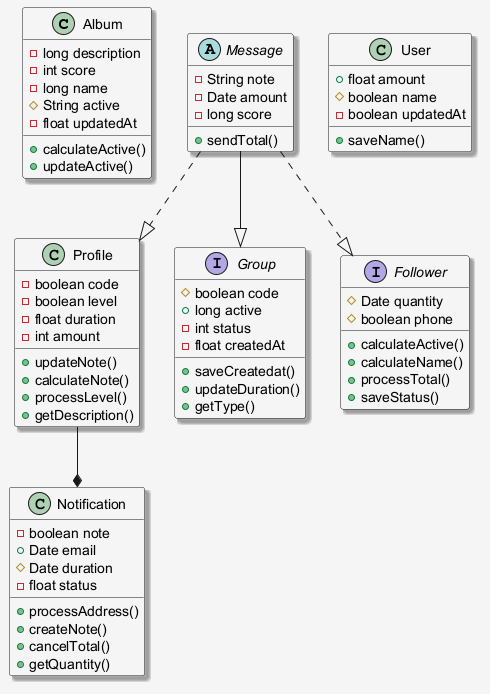

The diagram above was rendered by PlantUML. Its source (embedded in the PNG):
@startuml
skinparam shadowing false
skinparam backgroundColor #F5F5F5
skinparam shadowing true
class Album {
  -long description
  -int score
  -long name
  #String active
  -float updatedAt
  +calculateActive()
  +updateActive()
}
class Profile {
  -boolean code
  -boolean level
  -float duration
  -int amount
  +updateNote()
  +calculateNote()
  +processLevel()
  +getDescription()
}
interface Group {
  #boolean code
  +long active
  -int status
  -float createdAt
  +saveCreatedat()
  +updateDuration()
  +getType()
}
abstract class Message {
  -String note
  -Date amount
  -long score
  +sendTotal()
}
class User {
  +float amount
  #boolean name
  -boolean updatedAt
  +saveName()
}
interface Follower {
  #Date quantity
  #boolean phone
  +calculateActive()
  +calculateName()
  +processTotal()
  +saveStatus()
}
class Notification {
  -boolean note
  +Date email
  #Date duration
  -float status
  +processAddress()
  +createNote()
  +cancelTotal()
  +getQuantity()
}
Message ..|> Follower
Message ..|> Profile
Profile --* Notification
Message --|> Group
@enduml